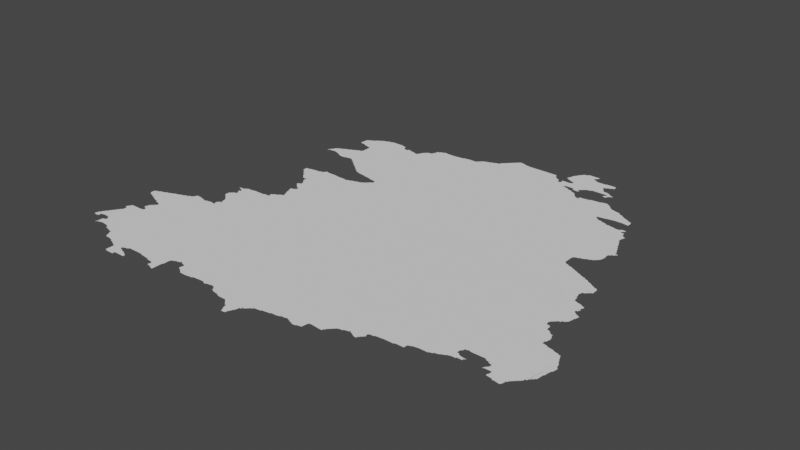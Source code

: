 # Source: egermany.blend  (saved by Blender 3.3.6; exported with 4.5.12 LTS)
import bpy
from mathutils import Matrix  # noqa: F401  (used for matrix-valued properties, if any)

bpy.ops.wm.read_factory_settings(use_empty=True)
scene = bpy.context.scene
scene.name = 'Scene'

# ---- collections
col_collection = bpy.data.collections.new('Collection'); scene.collection.children.link(col_collection)

# ---- node groups
ng_auto_smooth = bpy.data.node_groups.new('Auto Smooth', 'GeometryNodeTree')
_s = ng_auto_smooth.interface.new_socket(name='Geometry', in_out='OUTPUT', socket_type='NodeSocketGeometry')
_s = ng_auto_smooth.interface.new_socket(name='Geometry', in_out='INPUT', socket_type='NodeSocketGeometry')
_s = ng_auto_smooth.interface.new_socket(name='Angle', in_out='INPUT', socket_type='NodeSocketFloat')
_s.subtype = 'ANGLE'
_s.min_value = 0.0
_s.max_value = 3.142
ng_auto_smooth.is_modifier = True
_N = ng_auto_smooth.nodes; _L = ng_auto_smooth.links
n0 = _N.new('NodeGroupOutput'); n0.name = 'Group Output'; n0.location = (480, -100)
n1 = _N.new('NodeGroupInput'); n1.name = 'Group Input'; n1.location = (-420, -300)
n2 = _N.new('NodeGroupInput'); n2.name = 'Group Input.001'; n2.location = (-60, -100)
n3 = _N.new('GeometryNodeSetShadeSmooth'); n3.name = 'Set Shade Smooth'; n3.location = (120, -100)
n3.domain = 'EDGE'
n4 = _N.new('GeometryNodeSetShadeSmooth'); n4.name = 'Set Shade Smooth.001'; n4.location = (300, -100)
n5 = _N.new('GeometryNodeInputMeshEdgeAngle'); n5.name = 'Edge Angle'; n5.location = (-420, -220)
n6 = _N.new('GeometryNodeInputEdgeSmooth'); n6.name = 'Is Edge Smooth'; n6.location = (-60, -160)
n7 = _N.new('GeometryNodeInputShadeSmooth'); n7.name = 'Is Face Smooth'; n7.location = (-240, -340)
n8 = _N.new('FunctionNodeBooleanMath'); n8.name = 'Boolean Math'; n8.location = (-60, -220)
n9 = _N.new('FunctionNodeCompare'); n9.name = 'Compare'; n9.location = (-240, -180)
n9.operation = 'LESS_EQUAL'
_L.new(n5.outputs[0], n9.inputs[0])
_L.new(n4.outputs[0], n0.inputs[0])
_L.new(n1.outputs[1], n9.inputs[1])
_L.new(n9.outputs[0], n8.inputs[0])
_L.new(n7.outputs[0], n8.inputs[1])
_L.new(n2.outputs[0], n3.inputs[0])
_L.new(n6.outputs[0], n3.inputs[1])
_L.new(n3.outputs[0], n4.inputs[0])
_L.new(n8.outputs[0], n3.inputs[2])
n0.is_active_output = True

# ---- world
world_world = bpy.data.worlds.new('World'); scene.world = world_world
world_world.use_nodes = True; world_world.node_tree.nodes.clear()
_N = world_world.node_tree.nodes; _L = world_world.node_tree.links
n0 = _N.new('ShaderNodeOutputWorld'); n0.name = 'World Output'; n0.location = (300, 300)
n1 = _N.new('ShaderNodeBackground'); n1.name = 'Background'; n1.location = (10, 300)
n1.inputs[0].default_value = (0.05088, 0.05088, 0.05088, 1.0)
_L.new(n1.outputs[0], n0.inputs[0])
n0.is_active_output = True
world_world.color = (0.05088, 0.05088, 0.05088)
world_world.use_sun_shadow = False
world_world.sun_shadow_jitter_overblur = 0.0

# ---- meshes
me_mesh_004 = bpy.data.meshes.new('Mesh.004')
me_mesh_004.from_pydata([(9.88, 50.64, -5.186e-08), (9.88, 50.64, -4.439e-08), (9.89, 50.65, -9.439e-08), (9.892, 50.67, -9.002e-08), (9.896, 50.69, -7.311e-08), (9.929, 50.63, -1.003e-07), (9.91, 50.69, -9.926e-08), (9.913, 50.71, -8.472e-08), (9.918, 50.72, -5.28e-08), (10.04, 50.53, 8.231e-08), (10.04, 50.53, -4.728e-08), (10.05, 50.53, -4.162e-08), (10.05, 50.54, -8.679e-08), (10.05, 50.55, -9.423e-08), (10.06, 50.54, -5.771e-08), (10.07, 50.55, -9.728e-08), (10.09, 50.55, -7.837e-08), (10.11, 50.56, -8.485e-08), (10.13, 50.56, -7.349e-08), (10.21, 50.55, -9.751e-08), (10.21, 50.54, -4.661e-08), (10.24, 50.52, -8.686e-08), (10.23, 50.52, 1.388e-08), (10.23, 50.52, -5.103e-09), (10.24, 50.54, -9.253e-08), (9.949, 50.67, -9.608e-08), (9.93, 50.73, -9.642e-08), (9.935, 50.75, -7.399e-08), (9.948, 50.64, -8.355e-08), (9.949, 50.65, -9.083e-08), (10.16, 50.79, -9.988e-08), (9.95, 50.75, -9.273e-08), (9.952, 50.77, -8.566e-08), (9.958, 50.78, -5.868e-08), (9.963, 50.64, -4.439e-08), (9.962, 50.64, -5.327e-08), (9.989, 50.68, -8.183e-08), (9.97, 50.79, -9.41e-08), (9.975, 50.81, -7.399e-08), (9.99, 50.81, -9.901e-08), (9.992, 50.83, -8.566e-08), (9.998, 50.84, -5.868e-08), (10.01, 50.68, -7.491e-08), (10.01, 50.85, -9.332e-08), (10.02, 50.87, -7.399e-08), (10.03, 50.68, -7.491e-08), (10.03, 50.87, -9.461e-08), (10.05, 50.61, -8.776e-08), (10.06, 50.62, -4.162e-08), (10.05, 50.68, -7.607e-08), (10.07, 50.62, -8.118e-08), (10.08, 50.65, -7.491e-08), (10.07, 50.67, -9.587e-08), (10.09, 50.63, -9.27e-08), (10.09, 50.65, -9.926e-08), (10.55, 50.63, -9.988e-08), (10.11, 50.56, -9.156e-08), (10.11, 50.56, -8.564e-08), (10.22, 50.61, -9.988e-08), (10.01, 50.93, -7.55e-08), (10.01, 50.95, -8.761e-08), (10.02, 50.97, -6.249e-08), (10.03, 50.93, -9.82e-08), (10.03, 50.97, -9.677e-08), (10.03, 50.99, -8.038e-08), (10.04, 51.0, -4.217e-08), (10.04, 50.91, -9.121e-08), (10.05, 51.0, -8.517e-08), (10.1, 51.0, -7.405e-08), (10.13, 51.0, -7.738e-08), (10.16, 51.06, -4.202e-08), (10.16, 51.08, -3.329e-08), (10.17, 51.0, -4.994e-08), (10.17, 51.05, -8.424e-08), (10.17, 51.09, -9.257e-08), (10.17, 51.11, -8.282e-08), (10.18, 51.12, -4.217e-08), (10.21, 51.01, -1.008e-07), (10.19, 51.04, -6.409e-08), (10.19, 51.05, -9.681e-08), (10.19, 51.13, -8.718e-08), (10.2, 51.14, -5.327e-08), (10.2, 51.2, -4.528e-08), (10.21, 51.03, -9.32e-08), (10.21, 51.15, -9.004e-08), (10.22, 51.16, -6.126e-08), (10.21, 51.2, -8.843e-08), (10.3, 51.13, -9.988e-08), (10.23, 51.17, -9.282e-08), (10.23, 51.19, 5.18e-08), (10.23, 51.18, -3.329e-08), (10.23, 51.18, -5.993e-08), (10.23, 51.18, -5.993e-08), (10.22, 51.19, -6.076e-08), (10.23, 51.19, -9.868e-08), (10.11, 50.56, 1.358e-08), (9.94, 51.32, -4.439e-08), (9.936, 51.35, -9.432e-08), (9.935, 51.37, -7.845e-08), (9.957, 51.3, -7.393e-08), (9.951, 51.31, -9.172e-08), (9.95, 51.37, -9.77e-08), (9.955, 51.38, -7.334e-08), (9.991, 51.39, -9.59e-08), (9.991, 51.29, -9.793e-08), (10.01, 51.28, -6.541e-08), (10.01, 51.29, -9.926e-08), (10.0, 51.4, -5.98e-08), (10.03, 51.27, -8.664e-08), (10.28, 51.33, -9.988e-08), (10.06, 51.26, -7.576e-08), (10.05, 51.27, -9.597e-08), (10.05, 51.41, -9.648e-08), (10.07, 51.25, -8.147e-08), (10.06, 51.42, -6.929e-08), (10.1, 51.24, -7.096e-08), (10.09, 51.25, -9.208e-08), (10.09, 51.43, -8.85e-08), (10.11, 51.43, -9.77e-08), (10.13, 51.23, -9.147e-08), (10.11, 51.44, -7.675e-08), (10.15, 51.22, -6.3e-08), (10.15, 51.23, -9.848e-08), (10.15, 51.45, -9.436e-08), (10.17, 51.21, -8.905e-08), (10.16, 51.46, -5.969e-08), (10.19, 51.21, -9.465e-08), (10.21, 51.47, -8.854e-08), (10.22, 51.48, -6.931e-08), (10.27, 50.51, -9.708e-08), (10.3, 50.5, -6.411e-08), (10.29, 50.51, -9.813e-08), (10.35, 50.49, -9.452e-08), (10.36, 50.46, -5.438e-08), (10.35, 50.47, -8.25e-08), (10.38, 50.42, -5.527e-08), (10.37, 50.43, -9.513e-08), (10.37, 50.45, -9.436e-08), (10.39, 50.4, -6.598e-08), (10.39, 50.41, -9.781e-08), (10.41, 50.4, -7.491e-08), (10.43, 50.4, -5.427e-08), (10.45, 50.4, -9.035e-08), (10.47, 50.39, -8.976e-08), (10.5, 50.38, -7.818e-08), (10.49, 50.39, -9.603e-08), (10.51, 50.37, -8.529e-08), (10.54, 50.36, -7.854e-08), (10.53, 50.37, -9.481e-08), (10.61, 50.23, -8.449e-08), (10.63, 50.22, -4.786e-08), (10.63, 50.23, -9.926e-08), (10.68, 50.22, -8.798e-08), (10.71, 50.22, -9.057e-08), (10.73, 50.22, -7.169e-08), (10.72, 50.23, -8.74e-08), (10.58, 50.34, -6.414e-08), (10.57, 50.35, -8.941e-08), (10.61, 50.31, -1.034e-07), (10.61, 50.33, -9.692e-08), (10.7, 50.34, -9.922e-08), (10.7, 50.35, -8.99e-08), (10.71, 50.33, -9.405e-08), (10.7, 50.34, -6.076e-08), (10.7, 50.35, -6.076e-08), (10.71, 50.34, -4.162e-08), (10.71, 50.35, -4.162e-08), (10.7, 50.36, -9.193e-08), (10.71, 50.36, -8.279e-08), (10.73, 50.25, -9.239e-08), (10.75, 50.32, -8.681e-08), (10.72, 50.36, -5.771e-08), (10.73, 50.37, -9.603e-08), (10.75, 50.25, -8.99e-08), (10.75, 50.31, -1.001e-07), (10.75, 50.37, -8.566e-08), (10.79, 50.25, -9.1e-08), (10.77, 50.31, -8.777e-08), (10.77, 50.38, -8.11e-08), (10.77, 50.39, -9.848e-08), (10.81, 50.29, -9.531e-08), (10.8, 50.3, -6.764e-08), (10.8, 50.39, -9.054e-08), (10.85, 50.25, -8.639e-08), (10.84, 50.27, -9.49e-08), (10.84, 50.28, -7.797e-08), (10.85, 50.27, -9.739e-08), (10.86, 50.27, -5.117e-08), (10.91, 50.39, -9.157e-08), (10.86, 50.27, -4.578e-08), (10.95, 50.39, -9.416e-08), (10.96, 50.38, -4.578e-08), (10.98, 50.38, -8.028e-08), (11.05, 50.37, -9.462e-08), (11.07, 50.36, -7.761e-08), (11.07, 50.37, -9.77e-08), (11.17, 50.51, -9.988e-08), (11.15, 50.35, -9.99e-08), (11.15, 50.3, -7.168e-08), (11.16, 50.33, -8.016e-08), (11.19, 50.29, -9.049e-08), (11.21, 50.29, -1.037e-07), (11.21, 50.28, -5.327e-08), (11.25, 50.27, -7.989e-08), (11.25, 50.33, -9.554e-08), (11.25, 50.35, -9.473e-08), (11.25, 50.39, -9.38e-08), (11.27, 50.49, -9.367e-08), (11.26, 50.4, -8.862e-08), (11.26, 50.44, -6.147e-08), (11.26, 50.47, -7.491e-08), (11.3, 50.5, -7.506e-08), (11.31, 50.51, -9.51e-08), (11.33, 50.51, -8.664e-08), (11.36, 50.52, -6.334e-08), (11.38, 50.52, -6.684e-08), (11.36, 50.53, -9.897e-08), (11.38, 50.53, -9.464e-08), (11.41, 50.51, -8.777e-08), (11.44, 50.44, -3.329e-08), (11.43, 50.45, -8.292e-08), (11.44, 50.49, -6.052e-08), (11.43, 50.51, -9.603e-08), (11.45, 50.43, -7.814e-08), (11.47, 50.42, -6.95e-08), (11.47, 50.43, -9.677e-08), (11.67, 50.41, -1.035e-07), (11.5, 50.4, -4.412e-08), (11.49, 50.41, -9.083e-08), (11.51, 50.39, -8.677e-08), (11.53, 50.39, -9.171e-08), (11.59, 50.39, -8.712e-08), (11.66, 50.4, -5.615e-08), (11.79, 50.42, -7.756e-08), (11.81, 50.41, -8.994e-08), (11.83, 50.4, -4.162e-08), (11.84, 50.4, -4.162e-08), (11.83, 50.4, -9.247e-08), (11.84, 50.4, -8.99e-08), (11.85, 50.41, -9.151e-08), (11.91, 50.42, -8.68e-08), (12.4, 50.53, -9.91e-08), (11.93, 50.42, -6.576e-08), (11.96, 50.39, -7.132e-08), (11.95, 50.41, -9.377e-08), (11.97, 50.37, -7.491e-08), (11.97, 50.39, -9.587e-08), (11.99, 50.36, -8.384e-08), (11.99, 50.37, -9.681e-08), (12.05, 50.35, -9.073e-08), (12.07, 50.34, -7.585e-08), (12.07, 50.35, -9.737e-08), (12.11, 50.33, -9.3e-08), (12.15, 50.33, -9.078e-08), (12.3, 50.18, -8.62e-08), (12.29, 50.21, -9.007e-08), (12.37, 50.25, -1.227e-07), (12.33, 50.18, -8.74e-08), (12.35, 50.21, -8.913e-08), (12.34, 50.18, -5.438e-08), (12.35, 50.19, -8.2e-08), (12.36, 50.22, -6.231e-08), (12.2, 50.32, -8.186e-08), (12.19, 50.33, -9.692e-08), (12.22, 50.3, -5.327e-08), (12.21, 50.31, -8.977e-08), (12.24, 50.28, -3.329e-08), (12.23, 50.29, -9.213e-08), (12.25, 50.27, -7.999e-08), (12.27, 50.25, -8.628e-08), (12.27, 50.27, -9.926e-08), (12.39, 50.29, -9.869e-08), (12.38, 50.26, -7.056e-08), (12.39, 50.31, -9.848e-08), (12.41, 50.31, -7.075e-08), (12.41, 50.33, -9.651e-08), (12.43, 50.33, -8.043e-08), (12.44, 50.34, -6.601e-08), (12.45, 50.35, -8.92e-08), (12.46, 50.36, -6.023e-08), (12.47, 50.37, -9.492e-08), (12.49, 50.38, -7.283e-08), (12.49, 50.39, -9.647e-08), (12.57, 50.4, -1.107e-08), (12.57, 50.41, 1.413e-08), (12.59, 50.41, -9.177e-08), (12.65, 50.42, -7.625e-08), (12.67, 50.43, -9.503e-08), (12.66, 50.42, -4.578e-08), (12.72, 50.43, -8.23e-08), (12.76, 50.44, -4.661e-08), (12.77, 50.45, -9.112e-08), (12.81, 50.45, -8.564e-08), (12.83, 50.46, -9.031e-08), (12.85, 50.45, -8.914e-08), (12.87, 50.44, -7.68e-08), (12.87, 50.45, -9.748e-08), (13.03, 50.59, -9.988e-08), (12.92, 50.42, -4.162e-08), (12.91, 50.43, -9.839e-08), (12.93, 50.42, -7.267e-08), (12.95, 50.42, -7.29e-08), (12.96, 50.42, -4.439e-08), (12.97, 50.43, -9.009e-08), (13.02, 50.44, -8.941e-08), (13.03, 50.51, -9.669e-08), (13.05, 50.52, -9.523e-08), (13.17, 50.51, -9.2e-08), (13.19, 50.51, -7.952e-08), (13.19, 50.53, -9.76e-08), (13.21, 50.55, -9.23e-08), (13.2, 50.53, -7.025e-08), (13.22, 50.56, -7.572e-08), (13.47, 50.79, -9.988e-08), (13.23, 50.57, -8.791e-08), (13.24, 50.58, -4.162e-08), (13.25, 50.59, -7.991e-08), (13.27, 50.61, -9.312e-08), (13.26, 50.6, -4.162e-08), (13.3, 50.62, -7.584e-08), (13.33, 50.63, -9.964e-08), (13.32, 50.62, -4.162e-08), (13.36, 50.64, -8.692e-08), (13.38, 50.64, -4.162e-08), (13.4, 50.64, -7.342e-08), (13.38, 50.65, -9.954e-08), (13.4, 50.65, -9.067e-08), (13.44, 50.62, -4.959e-08), (13.43, 50.63, -8.971e-08), (13.47, 50.61, -8.785e-08), (13.49, 50.61, -7.766e-08), (13.49, 50.63, -9.76e-08), (13.5, 50.63, -9.18e-08), (13.51, 50.65, -9.077e-08), (13.52, 50.65, -6.796e-08), (13.53, 50.67, -9.317e-08), (13.53, 50.69, -9.597e-08), (13.53, 50.71, -8.953e-08), (13.54, 50.68, -1.125e-07), (13.54, 50.68, -7.075e-08), (13.54, 50.67, -4.217e-08), (13.54, 50.68, -5.951e-08), (13.55, 50.72, -9.233e-08), (13.59, 50.72, -5.785e-08), (13.59, 50.73, -9.269e-08), (13.79, 50.75, -9.976e-08), (13.69, 50.74, -9.17e-08), (13.73, 50.74, -8.172e-08), (13.79, 50.74, -4.144e-08), (13.82, 50.75, -9.854e-08), (13.89, 50.75, -8.485e-08), (13.89, 50.79, -9.413e-08), (13.91, 50.8, -6.326e-08), (13.92, 50.8, -5.847e-08), (13.93, 50.81, -9.317e-08), (13.99, 50.82, -7.425e-08), (14.13, 50.92, -9.988e-08), (14.01, 50.82, -7.469e-08), (14.07, 50.82, -8.918e-08), (14.09, 50.82, -7.618e-08), (14.09, 50.83, -9.681e-08), (14.11, 50.83, -8.723e-08), (14.13, 50.84, -6.733e-08), (14.13, 50.85, -9.926e-08), (14.15, 50.85, -8.914e-08), (14.18, 50.86, -8.195e-08), (14.19, 50.87, -9.221e-08), (14.22, 50.88, -9.06e-08), (14.23, 50.89, -8.834e-08), (14.27, 50.99, -8.245e-08), (14.27, 50.9, -6.46e-08), (14.31, 50.95, -1.106e-07), (14.27, 50.97, -9.926e-08), (14.27, 51.01, -8.557e-08), (14.29, 50.97, -8.269e-08), (14.28, 51.02, -6.023e-08), (14.29, 51.03, -7.679e-08), (14.29, 51.05, -9.523e-08), (14.31, 50.9, -4.786e-08), (14.31, 50.91, -9.926e-08), (14.3, 50.96, -4.412e-08), (14.31, 51.05, -8.523e-08), (14.34, 50.91, -9.213e-08), (14.33, 51.06, -9.084e-08), (14.73, 51.34, -9.988e-08), (14.36, 50.94, -8.644e-08), (14.35, 51.05, -8.99e-08), (14.37, 50.91, -9.925e-08), (14.37, 50.93, -9.76e-08), (14.38, 51.05, -9.41e-08), (14.38, 50.93, -6.869e-08), (14.39, 50.94, -6.825e-08), (14.64, 50.86, -6.456e-08), (14.65, 50.86, -8.426e-08), (14.65, 50.89, -9.883e-08), (14.71, 50.85, -9.748e-08), (14.71, 50.84, -7.134e-08), (14.44, 51.05, -9.266e-08), (14.47, 51.05, -9.76e-08), (14.49, 51.05, -9.533e-08), (14.51, 51.04, -6.638e-08), (14.51, 51.05, -9.845e-08), (14.53, 51.03, -9.293e-08), (14.56, 50.92, -8.42e-08), (14.56, 50.93, -4.162e-08), (14.55, 51.02, -8.251e-08), (14.55, 51.03, -9.848e-08), (14.56, 50.93, -8.764e-08), (14.57, 50.93, -9.273e-08), (14.57, 50.95, -8.198e-08), (14.58, 50.96, -4.217e-08), (14.57, 51.01, -8.761e-08), (14.99, 51.37, -1.022e-07), (14.59, 50.93, -9.017e-08), (14.59, 51.0, 5.178e-08), (14.59, 50.99, -3.329e-08), (14.6, 50.99, -6.98e-08), (14.6, 50.99, -7.5e-08), (14.59, 51.0, -8.99e-08), (14.59, 50.98, -4.162e-08), (14.59, 51.0, -5.438e-08), (14.6, 50.98, -8.761e-08), (14.59, 51.01, -9.93e-08), (14.59, 50.97, -9.676e-08), (14.64, 50.88, -4.578e-08), (14.63, 50.93, -9.244e-08), (14.65, 50.93, -1.032e-07), (14.74, 50.84, -9.681e-08), (14.79, 50.83, -8.236e-08), (14.8, 50.84, -5.261e-08), (14.81, 50.87, -8.723e-08), (14.81, 50.89, -9.394e-08), (14.82, 50.89, -6.973e-08), (14.83, 50.91, -9.399e-08), (14.84, 50.92, -6.354e-08), (14.85, 50.93, -9.185e-08), (14.86, 50.94, -7.277e-08), (14.87, 50.95, -8.835e-08), (14.99, 51.15, -9.919e-08), (14.88, 50.96, -6.662e-08), (14.89, 50.97, -8.469e-08), (14.9, 50.98, -3.329e-08), (14.91, 50.99, -8.048e-08), (14.91, 51.01, -9.926e-08), (14.93, 51.01, -7.698e-08), (14.93, 51.03, -9.76e-08), (14.94, 51.03, -7.391e-08), (14.95, 51.05, -9.587e-08), (14.96, 51.05, -6.973e-08), (14.97, 51.07, -9.399e-08), (14.98, 51.07, -7.832e-08), (15.0, 51.18, -8.683e-08), (15.0, 51.16, -4.578e-08), (12.28, 50.22, -2.045e-08), (10.25, 51.49, -8.85e-08), (10.27, 51.49, -9.77e-08), (10.27, 51.5, -7.337e-08), (10.31, 51.51, -9.248e-08), (10.65, 51.56, -9.957e-08), (10.32, 51.52, -4.107e-08), (10.35, 51.53, -8.604e-08), (10.36, 51.54, -6.791e-08), (10.38, 51.58, -7.108e-08), (10.37, 51.55, -1.026e-07), (10.39, 51.58, -6.232e-08), (10.45, 51.57, -9.68e-08), (10.44, 51.58, -3.576e-08), (10.47, 51.57, -8.855e-08), (10.51, 51.55, -9.926e-08), (10.51, 51.56, -6.68e-08), (10.53, 51.55, -9.636e-08), (10.54, 51.56, -7.017e-08), (11.8, 51.31, -9.988e-08), (10.58, 51.79, -7.288e-08), (10.58, 51.81, -6.658e-08), (10.61, 51.57, -9.392e-08), (10.59, 51.78, -6.796e-08), (10.59, 51.79, -9.587e-08), (10.62, 51.76, -6.703e-08), (10.61, 51.77, -9.399e-08), (10.63, 51.57, -8.796e-08), (10.64, 51.61, -4.162e-08), (10.64, 51.61, -4.895e-08), (10.64, 51.74, -6.703e-08), (10.63, 51.75, -9.399e-08), (10.65, 51.56, -3.329e-08), (10.66, 51.57, -1.127e-07), (10.64, 51.56, -8.157e-08), (10.65, 51.59, -8.566e-08), (10.65, 51.61, -8.761e-08), (10.66, 51.62, -4.162e-08), (10.66, 51.72, -6.126e-08), (10.65, 51.73, -9.027e-08), (10.66, 51.56, -8.33e-08), (10.66, 51.57, -9.5e-08), (10.66, 51.61, -8.611e-08), (10.67, 51.63, -7.92e-08), (10.68, 51.66, -4.528e-08), (10.68, 51.67, -8.032e-08), (10.69, 51.65, -9.53e-08), (10.67, 51.71, -9.628e-08), (10.69, 51.63, -9.893e-08), (11.23, 51.89, -8.311e-08), (10.58, 51.85, -4.717e-08), (10.58, 52.0, -4.754e-08), (10.56, 52.0, -1.649e-07), (10.57, 52.0, -6.411e-08), (10.57, 52.0, -7.741e-08), (10.58, 52.01, -6.076e-08), (10.59, 51.85, -9.508e-08), (10.59, 52.01, -8.756e-08), (10.6, 51.86, -7.888e-08), (10.61, 51.87, -8.643e-08), (10.62, 51.88, -3.329e-08), (10.62, 51.98, -5.438e-08), (10.61, 51.99, -9.4e-08), (10.63, 52.01, -9.136e-08), (10.63, 51.88, -7.551e-08), (10.64, 51.92, -6.873e-08), (10.62, 51.93, -8.99e-08), (10.63, 51.95, -1.917e-07), (10.63, 51.93, -6.126e-08), (10.64, 51.93, -9.925e-08), (10.63, 51.97, -9.415e-08), (10.65, 51.89, -9.585e-08), (10.65, 51.91, -9.492e-08), (10.65, 51.95, -9.997e-08), (10.64, 51.97, 5.265e-08), (10.64, 51.96, -3.329e-08), (10.65, 51.96, -5.993e-08), (10.65, 51.96, -5.993e-08), (10.66, 52.03, -1.253e-07), (10.64, 51.97, -8.99e-08), (10.64, 52.02, -2.553e-08), (10.66, 52.04, -5.993e-08), (10.69, 52.04, -1.081e-07), (10.72, 52.04, -8.875e-08), (10.76, 52.05, -9.731e-08), (10.79, 52.05, -9.038e-08), (10.81, 52.05, -9.156e-08), (10.83, 52.05, -9.174e-08), (10.86, 52.05, -9.425e-08), (10.89, 52.05, -9.577e-08), (10.77, 52.77, -7.135e-08), (10.77, 52.79, -9.438e-08), (10.8, 52.75, -7.166e-08), (10.79, 52.77, -9.587e-08), (10.81, 52.73, -7.468e-08), (10.81, 52.75, -9.493e-08), (10.83, 52.71, -7.55e-08), (10.83, 52.73, -9.76e-08), (10.85, 52.69, -7.732e-08), (10.85, 52.71, -9.926e-08), (10.88, 52.66, -3.329e-08), (10.87, 52.67, -8.208e-08), (10.87, 52.69, -9.926e-08), (10.77, 52.83, -8.5e-08), (10.81, 52.83, -9.28e-08), (10.84, 52.84, -9.166e-08), (10.6, 53.36, -1.565e-07), (10.59, 53.37, -6.076e-08), (10.6, 53.37, -7.937e-08), (10.6, 53.38, -3.329e-08), (10.61, 53.37, -9.016e-08), (10.61, 53.39, -8.781e-08), (10.62, 53.41, -6.516e-08), (10.63, 53.41, -9.741e-08), (10.63, 53.43, -8.238e-08), (10.69, 53.38, -8.901e-08), (10.65, 53.45, -1.052e-07), (10.71, 53.37, -9.173e-08), (10.74, 53.36, -9.347e-08), (10.73, 53.37, -1.017e-07), (10.78, 53.34, -7.094e-08), (10.77, 53.35, -9.339e-08), (10.81, 53.33, -9.024e-08), (10.83, 53.32, -7.75e-08), (10.85, 53.32, -8.299e-08), (10.89, 53.32, -6.944e-08), (10.64, 53.44, -5.527e-08), (10.66, 53.46, -7.578e-08), (10.69, 53.47, -9.234e-08), (10.7, 53.48, -4.162e-08), (10.71, 53.48, -8.568e-08), (10.74, 53.5, -8.23e-08), (10.73, 53.49, -9.016e-08), (10.75, 53.76, -7.833e-08), (10.77, 53.51, -8.894e-08), (10.78, 53.75, -8.596e-08), (10.79, 53.51, -9.42e-08), (10.79, 53.52, -7.058e-08), (10.81, 53.53, -8.684e-08), (10.82, 53.74, -7.535e-08), (10.81, 53.75, -1.012e-07), (10.83, 53.53, -9.848e-08), (10.83, 53.54, -6.564e-08), (10.85, 53.73, -8.606e-08), (10.85, 53.55, -8.858e-08), (10.87, 53.55, -9.84e-08), (10.87, 53.56, -5.693e-08), (10.88, 53.72, -7.949e-08), (10.87, 53.73, -1.207e-07), (10.75, 53.77, -9.039e-08), (10.76, 53.86, -8.565e-08), (10.77, 53.86, -7.753e-08), (10.79, 53.87, -9.11e-08), (10.83, 53.89, -9.45e-08), (10.84, 53.9, -6.023e-08), (10.85, 53.91, -8.92e-08), (10.86, 53.92, -4.217e-08), (10.87, 53.93, -8.141e-08), (10.95, 52.06, -7.618e-08), (10.96, 52.06, -9.846e-08), (10.95, 52.09, -8.68e-08), (10.95, 52.1, -6.95e-08), (10.96, 52.07, -8.618e-08), (10.97, 52.11, -8.803e-08), (10.98, 52.12, -2.327e-08), (10.99, 52.13, -7.877e-08), (11.01, 52.13, -9.597e-08), (11.02, 52.14, -6.354e-08), (11.03, 52.15, -8.804e-08), (10.95, 52.47, -3.329e-08), (10.96, 52.47, -1.102e-07), (10.96, 52.47, -8.331e-08), (10.96, 52.47, -5.993e-08), (10.96, 52.47, -3.329e-08), (10.98, 52.46, -7.809e-08), (10.97, 52.47, -8.546e-08), (10.97, 52.47, -8.346e-08), (11.0, 52.44, -5.327e-08), (10.99, 52.45, -8.525e-08), (11.02, 52.3, -7.878e-08), (11.01, 52.33, -8.758e-08), (11.01, 52.34, -8.354e-08), (11.02, 52.42, -3.329e-08), (11.01, 52.43, -8.643e-08), (11.62, 52.46, -9.768e-08), (11.04, 52.16, -3.329e-08), (11.04, 52.24, -7.139e-08), (11.03, 52.27, -8.723e-08), (11.03, 52.29, -9.674e-08), (11.03, 52.41, -9.526e-08), (11.05, 52.16, -7.635e-08), (11.06, 52.19, -8.978e-08), (11.05, 52.23, -9.452e-08), (11.05, 52.35, -9.466e-08), (11.06, 52.36, -4.528e-08), (11.05, 52.39, -7.577e-08), (11.05, 52.41, -9.503e-08), (11.07, 52.17, -9.593e-08), (11.07, 52.19, -9.962e-08), (11.07, 52.37, -9.971e-08), (11.07, 52.39, -9.587e-08), (10.89, 52.65, -8.659e-08), (10.92, 52.62, -5.195e-08), (10.91, 52.63, -8.403e-08), (10.95, 52.85, -9.932e-08), (10.96, 52.59, -6.208e-08), (10.95, 52.62, -7.493e-08), (10.96, 52.6, -3.329e-08), (10.98, 52.48, -5.771e-08), (10.98, 52.56, -7.618e-08), (10.97, 52.57, -8.566e-08), (10.97, 52.59, -9.803e-08), (10.97, 52.6, -7.824e-08), (10.97, 52.62, -7.103e-08), (11.07, 52.71, -9.988e-08), (10.99, 52.49, -8.424e-08), (11.0, 52.53, -7.412e-08), (10.99, 52.55, -9.085e-08), (11.01, 52.49, -9.597e-08), (11.01, 52.5, -3.329e-08), (11.01, 52.51, -3.329e-08), (11.01, 52.5, -7.022e-08), (11.01, 52.51, -7.741e-08), (11.01, 52.52, -6.629e-08), (11.01, 52.53, -9.908e-08), (10.92, 52.85, -9.308e-08), (10.95, 52.86, -6.558e-08), (10.97, 52.86, -6.948e-08), (10.99, 52.87, -8.705e-08), (11.0, 52.89, -9.392e-08), (11.01, 52.89, -9.848e-08), (11.01, 52.9, -4.786e-08), (11.03, 52.89, -9.432e-08), (11.03, 52.9, -4.717e-08), (11.1, 52.89, -9.239e-08), (11.14, 52.89, -9.047e-08), (11.2, 52.88, -9.129e-08), (10.89, 53.33, -1.022e-07), (10.91, 53.33, -9.592e-08), (10.97, 53.34, -8.359e-08), (11.26, 53.58, -9.988e-08), (11.0, 53.32, -4.217e-08), (10.99, 53.33, -8.126e-08), (11.01, 53.31, -8.269e-08), (11.03, 53.29, -7.55e-08), (11.03, 53.31, -9.627e-08), (11.05, 53.28, -7.132e-08), (11.05, 53.29, -9.708e-08), (11.08, 53.26, -8.013e-08), (11.07, 53.27, -9.619e-08), (11.1, 53.24, -4.217e-08), (11.09, 53.25, -8.94e-08), (11.11, 53.23, -8.346e-08), (11.13, 53.21, -7.627e-08), (11.13, 53.23, -1.006e-07), (11.15, 53.2, -7.132e-08), (11.15, 53.21, -9.606e-08), (11.18, 53.18, -8.013e-08), (11.17, 53.19, -9.317e-08), (11.2, 53.16, -4.217e-08), (11.19, 53.17, -9.094e-08), (10.89, 53.57, -8.424e-08), (10.91, 53.57, -9.518e-08), (10.93, 53.71, -9.962e-08), (10.92, 53.58, -7.528e-08), (10.93, 53.59, -9.261e-08), (10.93, 53.69, -9.555e-08), (10.89, 53.94, -7.283e-08), (10.89, 53.93, -9.934e-08), (10.91, 53.95, -8.859e-08), (10.92, 53.96, -6.748e-08), (10.95, 53.97, -9.187e-08), (11.03, 53.97, -9.988e-08), (10.97, 53.97, -9.681e-08), (10.97, 53.98, -7.365e-08), (11.01, 53.99, -8.99e-08), (11.03, 53.99, -9.926e-08), (11.03, 54.0, -6.874e-08), (11.05, 54.0, -8.324e-08), (11.12, 54.0, -9.953e-08), (11.09, 54.0, -8.324e-08), (11.19, 53.99, -9.9e-08), (11.17, 54.0, -8.59e-08), (11.25, 53.95, -9.71e-08), (11.19, 54.0, -6.541e-08), (11.32, 52.87, -9.861e-08), (11.3, 52.87, -9.486e-08), (11.24, 52.88, -7.39e-08), (11.25, 53.12, -7.132e-08), (11.27, 53.11, -9.002e-08), (11.3, 52.88, 6.677e-08), (11.3, 53.1, -4.439e-08), (11.29, 53.11, -8.95e-08), (11.32, 52.88, -7e-08), (11.36, 53.09, -9.681e-08), (11.37, 52.89, -9.646e-08), (11.38, 52.9, -5.098e-08), (11.39, 53.08, -4.661e-08), (11.39, 53.09, -9.692e-08), (11.41, 53.08, -8.382e-08), (11.43, 52.91, -9.237e-08), (11.44, 52.92, -6.383e-08), (11.47, 53.07, -9.389e-08), (11.46, 52.92, -8.433e-08), (11.49, 52.93, -9.74e-08), (11.5, 52.94, -4.162e-08), (11.49, 53.06, -5.69e-08), (11.49, 53.07, -9.926e-08), (11.51, 52.95, -7.778e-08), (11.57, 53.05, -8.264e-08), (11.21, 53.15, -8.346e-08), (11.23, 53.13, -7.627e-08), (11.23, 53.15, -9.97e-08), (11.25, 53.13, -9.481e-08), (11.21, 53.99, -8.934e-08), (11.24, 53.98, -6.743e-08), (11.27, 53.93, -9.317e-08), (11.26, 53.94, -4.412e-08), (11.29, 53.93, -8.777e-08), (11.31, 53.93, -9.681e-08), (11.31, 53.94, -5.693e-08), (11.37, 53.93, -1.031e-07), (11.33, 53.95, -8.362e-08), (11.36, 53.94, -7.237e-08), (11.35, 53.94, -7.937e-08), (11.39, 53.93, -9.455e-08), (11.43, 53.91, -9.97e-08), (11.43, 53.92, -6.207e-08), (11.47, 53.91, -9.975e-08), (11.46, 53.91, -8.094e-08), (11.46, 53.91, -7.282e-08), (11.45, 53.92, -3.637e-08), (11.44, 53.91, -8.279e-08), (11.47, 53.93, -8.472e-08), (11.48, 53.94, -5.771e-08), (11.49, 53.95, -9.508e-08), (11.49, 53.97, -8.2e-08), (11.5, 53.98, -4.412e-08), (11.53, 54.01, -9.168e-08), (11.51, 53.99, -9.175e-08), (11.52, 54.0, -7.43e-08), (11.53, 52.95, -9.863e-08), (11.53, 52.97, -7.627e-08), (11.55, 52.97, -9.76e-08), (11.55, 52.99, -7.468e-08), (11.57, 52.99, -9.76e-08), (11.57, 53.0, -7.283e-08), (11.59, 53.01, -9.587e-08), (11.59, 53.03, -9.338e-08), (11.59, 54.03, -9.924e-08), (11.57, 54.03, -8.737e-08), (11.6, 54.07, -6.459e-08), (11.61, 54.07, -9.813e-08), (11.72, 54.05, -9.988e-08), (12.1, 54.13, -9.988e-08), (11.61, 54.09, -9.089e-08), (11.61, 54.11, -7.644e-08), (11.63, 54.11, -9.266e-08), (11.64, 54.12, -4.412e-08), (11.65, 54.13, -8.39e-08), (11.67, 54.13, -8.862e-08), (11.68, 54.14, -6.09e-08), (11.69, 54.14, -7.753e-08), (11.71, 54.15, -9.139e-08), (11.73, 54.14, -8.74e-08), (11.75, 54.14, -8.686e-08), (11.83, 54.14, -8.846e-08), (12.85, 53.96, -9.988e-08), (11.85, 54.14, -8.323e-08), (11.93, 54.15, -9.356e-08), (11.95, 54.15, -9.76e-08), (11.95, 54.16, -8.188e-08), (12.02, 54.17, -8.7e-08), (12.05, 54.17, -9.355e-08), (12.07, 54.17, -9.156e-08), (12.11, 54.17, -8.481e-08), (12.13, 54.19, -8.161e-08), (12.14, 54.2, -2.759e-08), (12.15, 54.21, -5.446e-08), (12.17, 54.23, -8.094e-08), (12.19, 54.23, -9.77e-08), (12.19, 54.24, -5.693e-08), (12.23, 54.25, -9.416e-08), (12.25, 54.25, -9.926e-08), (12.25, 54.26, -7.971e-08), (12.29, 54.27, -9.669e-08), (12.3, 54.28, -8.191e-08), (12.35, 54.29, -9.848e-08), (12.35, 54.31, -8.186e-08), (12.37, 54.33, -8.861e-08), (12.38, 54.34, -6.354e-08), (12.39, 54.35, -9.399e-08), (12.4, 54.36, -6.873e-08), (12.41, 54.37, -8.875e-08), (12.42, 54.38, -6.126e-08), (12.43, 54.39, -9.185e-08), (12.45, 54.41, -8.87e-08), (12.44, 54.4, -5.28e-08), (12.46, 54.42, -5.327e-08), (12.47, 54.43, -8.814e-08), (12.86, 54.44, -9.432e-08), (12.48, 54.44, -2.468e-08), (12.49, 54.45, -8.602e-08), (12.5, 54.46, -4.217e-08), (12.51, 54.47, -8.507e-08), (12.53, 54.47, -8.175e-08), (12.58, 54.46, -8.639e-08), (12.59, 54.45, -9.411e-08), (12.66, 54.44, -7.941e-08), (13.03, 54.39, -9.895e-08), (13.01, 54.41, -1.143e-07), (13.04, 54.38, -6.859e-08), (13.05, 54.37, -8.953e-08), (13.08, 54.36, -7.975e-08), (13.11, 54.31, -8.844e-08), (13.09, 54.33, -9.518e-08), (13.09, 54.35, -8.671e-08), (13.1, 54.32, -4.578e-08), (12.89, 54.44, -6.325e-08), (13.0, 54.44, -6.447e-08), (13.01, 54.43, -8.737e-08), (13.02, 54.41, -7.058e-08), (13.5, 53.85, -9.988e-08), (13.13, 54.31, -1.027e-07), (13.14, 54.33, -8.168e-08), (13.13, 54.36, -7.764e-08), (13.15, 54.36, -8.831e-08), (13.21, 54.25, -9.873e-08), (13.21, 54.25, -5.993e-08), (13.21, 54.25, -6.756e-08), (13.21, 54.25, -5.674e-08), (13.21, 54.25, -8.329e-08), (13.21, 54.25, -3.329e-08), (13.21, 54.26, -7.739e-08), (13.23, 54.36, -1.038e-07), (13.25, 54.23, -9.246e-08), (13.24, 54.24, -4.504e-08), (13.23, 54.26, -4.162e-08), (13.23, 54.27, -9.408e-08), (13.23, 54.4, -6.638e-08), (13.29, 54.21, -9.89e-08), (13.25, 54.37, -9.182e-08), (13.25, 54.39, 5.177e-08), (13.25, 54.38, -3.329e-08), (13.26, 54.38, -7.304e-08), (13.26, 54.38, -7.335e-08), (13.25, 54.39, -8.99e-08), (13.25, 54.39, -5.527e-08), (13.25, 54.4, -9.368e-08), (13.27, 54.23, -8.396e-08), (13.27, 54.27, -9.23e-08), (13.29, 54.22, -6.3e-08), (13.31, 54.21, -8.241e-08), (13.33, 54.27, -9.677e-08), (13.34, 54.39, -9.988e-08), (13.35, 54.19, -9.567e-08), (13.34, 54.2, -5.907e-08), (13.34, 54.24, -7.505e-08), (13.33, 54.25, -8.516e-08), (13.43, 54.13, -9.79e-08), (13.37, 54.18, -7.753e-08), (13.39, 54.17, -9.317e-08), (13.38, 54.18, -4.439e-08), (13.39, 54.23, -8.894e-08), (13.39, 54.25, -9.926e-08), (13.39, 54.27, -8.663e-08), (13.41, 54.29, -9.285e-08), (13.41, 54.15, -9.306e-08), (13.4, 54.17, -7.275e-08), (13.41, 54.24, -7.299e-08), (13.41, 54.25, -7.974e-08), (13.4, 54.28, -3.329e-08), (13.5, 54.41, -9.988e-08), (13.43, 54.11, -9.686e-08), (13.42, 54.14, -5.28e-08), (13.42, 54.3, -3.329e-08), (13.43, 54.31, -8.857e-08), (13.13, 54.45, -7.796e-08), (13.14, 54.47, -7.277e-08), (13.15, 54.44, -8.098e-08), (13.15, 54.45, -9.681e-08), (13.14, 54.48, -6.653e-08), (13.15, 54.49, -9.791e-08), (13.16, 54.54, -7.303e-08), (13.17, 54.43, -8.566e-08), (13.17, 54.55, -8.714e-08), (13.18, 54.57, -6.869e-08), (13.19, 54.42, -6.638e-08), (13.19, 54.43, -9.933e-08), (13.19, 54.57, -9.848e-08), (13.19, 54.59, -8.401e-08), (13.2, 54.6, -5.28e-08), (13.21, 54.41, -9.068e-08), (13.23, 54.63, -1.139e-07), (13.21, 54.61, -9.148e-08), (13.22, 54.63, -7.519e-08), (13.23, 54.41, -9.916e-08), (13.23, 54.64, -6.409e-08), (13.25, 54.65, -8.472e-08), (13.27, 54.65, -9.516e-08), (13.27, 54.66, -6.638e-08), (13.31, 54.67, -9.839e-08), (13.29, 54.67, -8.802e-08), (13.39, 54.67, -1.06e-07), (13.43, 54.57, -9.86e-08), (13.39, 54.59, -9.788e-08), (13.38, 54.61, -6.782e-08), (13.38, 54.62, -6.326e-08), (13.38, 54.61, -5.633e-08), (13.38, 54.62, -8.5e-08), (13.38, 54.6, -8.346e-08), (13.39, 54.6, -5.28e-08), (13.39, 54.63, -8.161e-08), (13.41, 54.59, -8.737e-08), (13.4, 54.64, -3.329e-08), (13.41, 54.65, -7.948e-08), (13.4, 54.67, -9.255e-08), (13.41, 54.67, -9.739e-08), (13.41, 54.67, -8.324e-08), (13.43, 54.58, -6.249e-08), (13.42, 54.67, -1.054e-07), (13.42, 54.67, -4.994e-08), (13.43, 54.67, -8.99e-08), (13.43, 54.67, -9.662e-08), (14.15, 53.24, -9.988e-08), (13.61, 54.13, -9.862e-08), (13.74, 53.92, -9.988e-08), (13.73, 54.15, -9.954e-08), (13.46, 54.1, -7.888e-08), (13.45, 54.11, -8.061e-08), (13.45, 54.32, -6.564e-08), (13.45, 54.33, -9.722e-08), (13.47, 54.09, -9.603e-08), (13.47, 54.33, -8.914e-08), (13.49, 54.09, -8.956e-08), (13.5, 54.34, -8.581e-08), (13.5, 54.12, -7.296e-08), (13.51, 54.35, -9.721e-08), (13.53, 54.12, -9.323e-08), (13.53, 54.35, -9.175e-08), (13.57, 54.35, -9.364e-08), (13.69, 54.35, -1.024e-07), (13.61, 54.14, -7.323e-08), (13.63, 54.4, -8.653e-08), (13.66, 54.3, 2.002e-08), (13.66, 54.3, -5.527e-08), (13.7, 54.15, -9.779e-08), (13.67, 54.31, -9.067e-08), (13.68, 54.32, -6.354e-08), (13.67, 54.39, -9.772e-08), (13.69, 54.29, -1.042e-07), (13.71, 54.31, -9.63e-08), (13.69, 54.33, -9.492e-08), (13.69, 54.39, -8.437e-08), (13.71, 54.28, -3.329e-08), (13.71, 54.28, -4.162e-08), (13.71, 54.29, -8.802e-08), (13.71, 54.29, -1.372e-07), (13.71, 54.37, -9.4e-08), (13.7, 54.38, -5.28e-08), (13.72, 54.32, -5.527e-08), (13.73, 54.33, -9.223e-08), (13.74, 54.35, -7.865e-08), (13.73, 54.36, -7.46e-08), (13.73, 54.16, -7.656e-08), (13.75, 54.34, -7.517e-08), (13.76, 54.35, -8.324e-08), (13.76, 54.34, -8.99e-08), (13.75, 54.35, -4.412e-08), (13.74, 54.36, -3.329e-08), (13.47, 54.57, -9.36e-08), (13.45, 54.57, -8.823e-08), (13.55, 54.57, -1.047e-07), (13.53, 54.57, -9.331e-08), (13.57, 54.46, -5.93e-08), (13.57, 54.48, -7.213e-08), (13.57, 54.48, 8.338e-09), (13.57, 54.48, -3.329e-08), (13.57, 54.48, -8.714e-08), (13.57, 54.49, -9.597e-08), (13.55, 54.58, -9.279e-08), (13.59, 54.43, -9.587e-08), (13.59, 54.45, -7.855e-08), (13.59, 54.49, -8.424e-08), (13.61, 54.41, -8.959e-08), (13.6, 54.43, -6.516e-08), (13.6, 54.5, -5.771e-08), (13.61, 54.51, -9.508e-08), (13.63, 54.51, -8.76e-08), (13.63, 54.58, -8.533e-08), (13.67, 54.4, -7.076e-08), (13.64, 54.52, -5.438e-08), (13.65, 54.53, -9.419e-08), (13.66, 54.57, -9.672e-08), (13.66, 54.58, -9.105e-08), (13.67, 54.53, -8.061e-08), (13.67, 54.55, -9.228e-08), (13.67, 54.57, -8.802e-08), (13.68, 54.57, 5.456e-08), (14.13, 52.85, -9.832e-08), (14.15, 52.97, -9.897e-08), (13.89, 53.81, -9.853e-08), (14.13, 53.73, -9.979e-08), (14.0, 53.77, -8.292e-08), (14.06, 53.75, -9.417e-08), (14.03, 53.75, -9.603e-08), (13.97, 53.87, -1.081e-07), (13.87, 53.83, -8.52e-08), (13.87, 53.85, -9.105e-08), (13.88, 53.82, -5.868e-08), (13.89, 54.09, -9.167e-08), (13.91, 53.79, -9.676e-08), (13.91, 53.8, -6.748e-08), (13.93, 54.07, -9.873e-08), (13.93, 53.79, -8.414e-08), (13.95, 53.86, -8.51e-08), (13.95, 54.07, -8.955e-08), (13.97, 53.77, -9.77e-08), (13.97, 53.78, -5.845e-08), (13.97, 53.86, -4.717e-08), (13.99, 53.87, -9.618e-08), (13.99, 54.06, -7.356e-08), (14.01, 54.05, -8.458e-08), (14.0, 54.06, -3.329e-08), (14.02, 53.76, -5.375e-08), (14.05, 53.88, -9.089e-08), (14.09, 53.99, -1.044e-07), (14.03, 54.03, -9.5e-08), (14.02, 54.04, -6.193e-08), (14.05, 54.03, -7.342e-08), (14.07, 54.01, -8.826e-08), (14.06, 54.02, -3.329e-08), (13.76, 54.34, -5.827e-08), (13.76, 54.35, -4.162e-08), (13.79, 54.17, -8.923e-08), (13.81, 54.15, -9.848e-08), (13.81, 54.17, -7.584e-08), (13.83, 54.15, -7.778e-08), (13.85, 54.13, -7.883e-08), (13.87, 54.11, -8.743e-08), (13.86, 54.12, -4.217e-08), (13.88, 54.1, -5.327e-08), (13.91, 54.08, -8.016e-08), (13.93, 54.08, -5.76e-08), (14.45, 52.57, -9.988e-08), (14.15, 52.81, -9.894e-08), (14.19, 52.79, -9.828e-08), (14.21, 52.79, -8.867e-08), (14.24, 52.78, -8.435e-08), (14.28, 52.76, -7.92e-08), (14.25, 52.77, -8.971e-08), (14.32, 52.74, -8.798e-08), (14.29, 52.75, -9.11e-08), (14.33, 52.73, -9.11e-08), (14.36, 52.72, -8.464e-08), (14.37, 52.71, -9.236e-08), (14.4, 52.7, -9.085e-08), (14.13, 52.83, -9.111e-08), (14.13, 52.95, -9.305e-08), (14.15, 52.82, -6.541e-08), (14.14, 52.96, -4.162e-08), (14.17, 52.81, -8.785e-08), (14.19, 52.98, -8.124e-08), (14.19, 52.8, -7.058e-08), (14.19, 52.99, -9.77e-08), (14.21, 52.99, -8.737e-08), (14.24, 53.0, -7.774e-08), (14.25, 53.01, -9.234e-08), (14.29, 53.02, -8.109e-08), (14.29, 53.03, -9.677e-08), (14.31, 53.03, -7.749e-08), (14.33, 53.05, -8.643e-08), (14.34, 53.06, -7.55e-08), (14.35, 53.07, -8.467e-08), (14.37, 53.11, -9.15e-08), (14.36, 53.08, -6.438e-08), (14.39, 53.23, -9.859e-08), (14.35, 53.43, -9.569e-08), (14.37, 53.17, -8.761e-08), (14.37, 53.37, -9.624e-08), (14.37, 53.39, -9.11e-08), (14.35, 53.41, -9.926e-08), (14.37, 53.13, -9.597e-08), (14.37, 53.15, -9.492e-08), (14.37, 53.21, -9.488e-08), (14.41, 53.29, -9.686e-08), (14.38, 53.37, -8.134e-08), (14.36, 53.41, -6.904e-08), (14.38, 53.14, -5.375e-08), (14.38, 53.14, -5.951e-08), (14.39, 53.21, -7.299e-08), (14.41, 53.27, -9.92e-08), (14.4, 53.32, -7.337e-08), (14.39, 53.33, -9.328e-08), (14.1, 53.74, -5.757e-08), (14.13, 53.74, -6.687e-08), (14.15, 53.73, -9.783e-08), (14.23, 53.69, -9.957e-08), (14.17, 53.73, -9.188e-08), (14.19, 53.73, -9.592e-08), (14.2, 53.74, -5.771e-08), (14.27, 53.65, -9.996e-08), (14.21, 53.75, -9.263e-08), (14.23, 53.71, -8.439e-08), (14.23, 53.75, -9.202e-08), (14.23, 53.75, -9.427e-08), (14.27, 53.67, -9.526e-08), (14.27, 53.69, -8.85e-08), (14.24, 53.72, -5.327e-08), (14.25, 53.73, -9.067e-08), (14.25, 53.75, -8.186e-08), (14.26, 53.74, -6.023e-08), (14.26, 53.74, -4.412e-08), (14.31, 53.51, -9.482e-08), (14.3, 53.55, -8.504e-08), (14.29, 53.63, -8.837e-08), (14.28, 53.65, -5.76e-08), (14.31, 53.59, -9.566e-08), (14.32, 53.62, 3.64e-07), (14.32, 53.62, -9.465e-08), (14.31, 53.62, -7.828e-08), (14.33, 53.47, -9.328e-08), (14.32, 53.51, -7.874e-08), (14.34, 53.46, -6.718e-08), (14.15, 53.88, -1.119e-07), (14.09, 54.0, -7.01e-08), (14.11, 53.99, -8.444e-08), (14.13, 53.97, -9.681e-08), (14.13, 53.98, -6.409e-08), (14.15, 53.97, -8.462e-08), (14.17, 53.95, -9.5e-08), (14.16, 53.96, -5.771e-08), (14.21, 53.87, -8e-08), (14.19, 53.95, -8.2e-08), (14.21, 53.89, -8.647e-08), (14.21, 53.91, -8.523e-08), (14.2, 53.93, -9.732e-08), (14.21, 53.93, -8.301e-08), (14.21, 53.93, -7.38e-08), (14.2, 53.94, -4.412e-08), (14.23, 53.76, -3.329e-08), (14.23, 53.76, -4.439e-08), (14.22, 53.93, -4.217e-08), (14.22, 53.93, -4.217e-08), (14.59, 51.81, -9.603e-08), (14.59, 51.83, -9.396e-08), (14.64, 51.75, -9.371e-08), (14.63, 51.79, -9.723e-08), (14.61, 51.8, -8.091e-08), (14.63, 51.8, -6.049e-08), (14.65, 51.73, -9.76e-08), (14.64, 51.79, -6.837e-08), (14.71, 51.69, -9.834e-08), (14.67, 51.73, -8.043e-08), (14.7, 51.7, -8.154e-08), (14.69, 51.71, -8.92e-08), (14.68, 51.72, -4.162e-08), (14.75, 51.63, -9.654e-08), (14.59, 51.85, -9.411e-08), (14.6, 51.86, -5.868e-08), (14.61, 51.87, -9.185e-08), (14.63, 51.89, -9.432e-08), (14.62, 51.88, -6.873e-08), (14.67, 52.13, -9.494e-08), (14.67, 52.15, -9.874e-08), (14.64, 51.9, -7.135e-08), (14.65, 51.91, -9.21e-08), (14.67, 51.91, -7.382e-08), (14.67, 51.93, -9.926e-08), (14.68, 52.12, -7.168e-08), (14.69, 51.93, -8.035e-08), (14.69, 52.11, -8.959e-08), (14.69, 52.15, -8.697e-08), (14.7, 51.94, -3.329e-08), (14.71, 51.95, -8.403e-08), (14.72, 51.97, -8.237e-08), (14.73, 52.01, -9.496e-08), (14.73, 52.03, -1.029e-07), (14.71, 52.09, -9.677e-08), (14.71, 52.1, -6.516e-08), (14.54, 52.41, -9.658e-08), (14.55, 52.37, -9.386e-08), (14.59, 52.47, -9.659e-08), (14.57, 52.29, -9.638e-08), (14.56, 52.35, -8.429e-08), (14.55, 52.35, -9.848e-08), (14.55, 52.43, -7.171e-08), (14.55, 52.45, -9.848e-08), (14.57, 52.45, -8.141e-08), (14.6, 52.28, -7.356e-08), (14.58, 52.46, -4.217e-08), (14.61, 52.27, -9.553e-08), (14.6, 52.48, -6.354e-08), (14.63, 52.27, -8.97e-08), (14.66, 52.26, -8.208e-08), (14.69, 52.19, -8.922e-08), (14.67, 52.25, -9.122e-08), (14.69, 52.17, -9.677e-08), (14.69, 52.2, -8.439e-08), (14.69, 52.2, -3.329e-08), (14.69, 52.19, -6.704e-08), (14.69, 52.18, -7.222e-08), (14.69, 52.21, -9.11e-08), (14.7, 52.24, -8.174e-08), (14.7, 52.17, -5.931e-08), (14.7, 52.18, -3.329e-08), (14.7, 52.22, -4.162e-08), (14.7, 52.23, -7.969e-08), (14.43, 52.69, -9.169e-08), (14.41, 52.69, -9.419e-08), (14.45, 52.67, -9.419e-08), (14.44, 52.68, -5.438e-08), (14.47, 52.67, -8.092e-08), (14.51, 52.64, -8.693e-08), (14.49, 52.65, -8.991e-08), (14.48, 52.66, -4.217e-08), (14.55, 52.61, -9.396e-08), (14.53, 52.63, -8.826e-08), (14.52, 52.64, -3.329e-08), (14.55, 52.62, -6.835e-08), (14.59, 52.59, -9.711e-08), (14.57, 52.61, -8.505e-08), (14.58, 52.6, -6.193e-08), (14.61, 52.49, -9.5e-08), (14.63, 52.53, -9.705e-08), (14.61, 52.59, -8.192e-08), (14.63, 52.5, -7.299e-08), (14.63, 52.51, -9.482e-08), (14.63, 52.51, -9.427e-08), (14.63, 52.57, -8.919e-08), (14.62, 52.58, -5.438e-08), (14.64, 52.51, -4.578e-08), (14.64, 52.51, -4.439e-08), (14.41, 53.23, -8.141e-08), (14.43, 53.25, -8.878e-08), (14.42, 53.24, -4.217e-08), (14.43, 53.27, -9.089e-08), (14.44, 53.26, -6.326e-08), (14.44, 53.27, -7.288e-08), (14.73, 51.53, -9.645e-08), (14.79, 51.52, -8.477e-08), (14.81, 51.51, -9.503e-08), (14.79, 51.51, -9.848e-08), (14.86, 51.5, -6.699e-08), (14.87, 51.49, -9.07e-08), (15.01, 51.33, -9.901e-08), (14.95, 51.45, -9.699e-08), (14.92, 51.48, -6.669e-08), (14.93, 51.47, -9.518e-08), (14.96, 51.44, -7.837e-08), (14.95, 51.47, -8.061e-08), (14.97, 51.41, -9.11e-08), (15.01, 51.23, -9.365e-08), (15.0, 51.36, -7.317e-08), (14.98, 51.39, -7.753e-08), (14.98, 51.4, -4.162e-08), (15.01, 51.31, -9.755e-08), (15.02, 51.24, -2.825e-08), (15.03, 51.29, -8.081e-08), (15.02, 51.31, -7.058e-08), (14.73, 51.55, -9.089e-08), (14.73, 51.57, -9.926e-08), (14.73, 51.67, -9.317e-08), (14.73, 51.69, -7.519e-08), (14.75, 51.53, -8.983e-08), (14.74, 51.57, -7.92e-08), (14.75, 51.61, -9.089e-08), (14.74, 51.66, -4.412e-08), (14.72, 51.96, -4.162e-08), (14.74, 52.05, -8.671e-08), (14.74, 52.08, -6.853e-08), (14.73, 52.09, -7.749e-08), (14.74, 52.03, -6.207e-08), (14.75, 52.07, -8.26e-08), (10.62, 51.93, 4.162e-08), (10.62, 51.93, 3.329e-08), (10.66, 52.04, -5.088e-08), (10.82, 52.84, 3.329e-08), (10.59, 53.36, 2.439e-07), (10.82, 53.32, 3.329e-08), (10.8, 53.88, -6.769e-08), (10.9, 52.06, 1.313e-08), (10.96, 52.07, -1.624e-07), (10.9, 52.64, 3.329e-08), (11.46, 53.91, 3.329e-08), (11.58, 53.04, 4.162e-08), (11.54, 54.02, -4.516e-08), (12.12, 54.18, 3.329e-08), (12.16, 54.22, 3.329e-08), (12.36, 54.32, 4.217e-08), (13.21, 54.25, 3.329e-08), (13.66, 54.3, 1.653e-08), (13.58, 54.46, 3.329e-08), (13.68, 54.57, 3.329e-08), (13.84, 54.14, 3.329e-08), (14.32, 53.04, 3.329e-08)], [(622, 623), (1344, 997)], [(5, 0, 2), (3, 5, 2), (4, 5, 3), (9, 11, 10), (13, 14, 12), (21, 22, 23), (58, 20, 19), (6, 25, 5), (7, 26, 6), (8, 26, 7), (25, 29, 28), (27, 30, 26), (35, 28, 29), (30, 36, 25), (33, 31, 32), (37, 39, 31), (38, 39, 37), (30, 42, 36), (41, 43, 40), (30, 39, 43), (44, 30, 43), (47, 15, 13), (48, 50, 47), (30, 51, 52), (58, 56, 50), (53, 58, 50), (58, 53, 54), (19, 18, 58), (62, 59, 60), (61, 62, 60), (64, 62, 63), (65, 67, 64), (55, 30, 66), (55, 66, 62), (55, 62, 67), (69, 55, 68), (87, 73, 70), (74, 87, 70), (75, 87, 74), (76, 87, 75), (83, 78, 79), (81, 84, 80), (83, 55, 77), (85, 87, 84), (87, 91, 92), (100, 96, 97), (101, 97, 98), (102, 103, 101), (109, 105, 106), (109, 104, 103), (109, 113, 110), (109, 112, 114), (123, 109, 120), (124, 121, 122), (109, 123, 125), (86, 82, 126), (94, 126, 109), (129, 24, 58), (132, 130, 131), (137, 133, 134), (55, 134, 132), (55, 132, 131), (139, 141, 140), (142, 141, 139), (55, 139, 136), (55, 143, 142), (148, 146, 144), (131, 129, 58), (55, 58, 30), (87, 55, 83), (152, 150, 151), (157, 147, 148), (55, 157, 148), (160, 158, 159), (55, 159, 156), (161, 160, 55), (153, 152, 158), (162, 158, 160), (55, 164, 161), (158, 169, 153), (170, 158, 162), (167, 171, 168), (55, 172, 167), (158, 173, 169), (174, 158, 170), (55, 175, 172), (55, 179, 178), (180, 176, 174), (181, 174, 177), (55, 182, 179), (184, 176, 180), (187, 189, 186), (190, 188, 55), (192, 191, 190), (196, 197, 194), (199, 201, 198), (204, 201, 197), (204, 203, 201), (208, 206, 197), (207, 210, 196), (196, 213, 212), (216, 214, 213), (472, 220, 221), (472, 221, 222), (472, 222, 217), (226, 223, 220), (226, 224, 225), (229, 227, 228), (472, 217, 216), (226, 231, 230), (472, 233, 226), (234, 233, 472), (237, 236, 235), (472, 240, 239), (241, 240, 472), (244, 242, 241), (241, 243, 244), (241, 245, 246), (251, 249, 247), (256, 254, 255), (258, 254, 256), (254, 259, 257), (258, 260, 254), (241, 253, 252), (256, 453, 269), (256, 269, 270), (256, 270, 267), (256, 267, 241), (256, 261, 258), (241, 273, 271), (241, 274, 273), (275, 278, 277), (241, 279, 278), (241, 281, 280), (241, 286, 285), (287, 288, 286), (241, 289, 287), (241, 290, 289), (241, 292, 291), (293, 292, 241), (296, 294, 293), (297, 293, 241), (299, 301, 300), (299, 302, 301), (305, 299, 297), (297, 241, 472), (297, 308, 307), (310, 311, 309), (297, 314, 312), (297, 315, 314), (317, 318, 316), (320, 321, 319), (313, 327, 328), (313, 328, 326), (313, 330, 329), (313, 335, 333), (336, 339, 335), (345, 313, 472), (345, 347, 346), (345, 348, 347), (472, 349, 345), (472, 351, 349), (472, 352, 351), (472, 354, 353), (356, 354, 472), (358, 360, 359), (356, 361, 360), (356, 362, 361), (356, 364, 363), (356, 365, 364), (356, 366, 365), (356, 367, 366), (369, 356, 472), (373, 369, 472), (374, 371, 372), (472, 376, 375), (371, 378, 370), (380, 371, 374), (371, 382, 379), (472, 383, 381), (385, 387, 371), (385, 390, 388), (394, 393, 392), (395, 393, 394), (398, 397, 384), (412, 406, 402), (412, 402, 401), (412, 401, 384), (417, 414, 418), (422, 411, 405), (426, 417, 422), (423, 425, 413), (412, 426, 422), (427, 396, 395), (427, 395, 426), (431, 430, 428), (427, 433, 431), (426, 434, 433), (426, 437, 436), (426, 440, 439), (426, 441, 440), (412, 444, 443), (412, 446, 445), (412, 448, 447), (412, 450, 449), (438, 450, 412), (451, 452, 438), (109, 87, 94), (455, 457, 109), (456, 457, 455), (460, 109, 457), (463, 109, 461), (466, 465, 464), (468, 109, 467), (470, 109, 468), (458, 109, 470), (472, 109, 458), (502, 473, 474), (502, 476, 477), (480, 458, 475), (502, 478, 479), (487, 458, 480), (482, 495, 489), (492, 483, 484), (495, 486, 488), (472, 494, 495), (496, 472, 495), (499, 497, 498), (502, 499, 500), (503, 502, 474), (510, 504, 506), (516, 504, 510), (512, 502, 511), (513, 502, 512), (1328, 519, 1327), (520, 522, 521), (523, 514, 515), (516, 523, 515), (526, 518, 522), (526, 522, 520), (531, 527, 532), (530, 531, 529), (525, 502, 524), (531, 523, 533), (537, 502, 531), (537, 531, 536), (541, 542, 502), (548, 545, 546), (667, 548, 544), (667, 549, 550), (667, 550, 548), (667, 551, 552), (557, 558, 544), (1330, 558, 557), (561, 559, 560), (562, 563, 561), (565, 566, 564), (566, 568, 563), (570, 568, 569), (690, 573, 574), (690, 574, 571), (690, 571, 572), (576, 1332, 575), (690, 578, 577), (579, 569, 567), (572, 569, 580), (582, 583, 581), (585, 572, 583), (690, 572, 585), (587, 690, 585), (591, 690, 589), (595, 597, 594), (601, 596, 592), (598, 690, 597), (603, 586, 602), (593, 588, 586), (593, 586, 603), (601, 593, 603), (604, 601, 603), (1333, 601, 605), (1333, 606, 601), (607, 601, 606), (609, 601, 608), (616, 1335, 613), (614, 616, 613), (502, 612, 617), (618, 502, 617), (620, 502, 619), (637, 631, 628), (642, 635, 636), (642, 636, 631), (638, 502, 621), (641, 639, 640), (646, 632, 633), (634, 646, 633), (652, 641, 646), (647, 652, 646), (651, 645, 641), (637, 652, 653), (637, 653, 649), (637, 649, 642), (652, 502, 651), (667, 655, 656), (667, 656, 654), (667, 659, 655), (660, 664, 658), (667, 665, 666), (668, 637, 628), (637, 673, 676), (637, 670, 662), (637, 662, 664), (674, 637, 671), (678, 667, 558), (667, 657, 679), (680, 667, 679), (681, 682, 667), (685, 682, 683), (686, 683, 684), (687, 667, 685), (688, 667, 687), (689, 667, 688), (693, 691, 690), (698, 696, 695), (707, 703, 704), (702, 704, 701), (709, 706, 707), (693, 708, 709), (693, 709, 707), (599, 693, 598), (693, 690, 598), (716, 600, 601), (718, 693, 717), (693, 719, 716), (720, 722, 721), (724, 721, 722), (723, 724, 722), (725, 721, 724), (727, 725, 726), (732, 716, 725), (730, 725, 729), (732, 693, 716), (733, 725, 731), (735, 734, 732), (736, 732, 734), (737, 734, 735), (637, 502, 652), (637, 667, 738), (739, 667, 689), (740, 739, 689), (743, 739, 740), (748, 738, 746), (637, 738, 748), (752, 750, 751), (820, 751, 747), (753, 637, 749), (756, 637, 754), (757, 637, 756), (820, 759, 760), (766, 764, 765), (765, 713, 693), (765, 742, 766), (747, 745, 765), (820, 747, 765), (768, 736, 734), (768, 734, 767), (693, 732, 736), (769, 693, 736), (771, 693, 769), (772, 774, 693), (773, 774, 772), (777, 774, 775), (778, 693, 774), (779, 693, 778), (780, 779, 778), (783, 779, 785), (782, 781, 779), (787, 781, 786), (788, 791, 781), (789, 791, 788), (790, 792, 789), (761, 794, 757), (797, 637, 796), (637, 757, 794), (799, 637, 798), (820, 801, 762), (820, 637, 801), (793, 791, 792), (1339, 802, 791), (804, 805, 802), (806, 781, 802), (806, 802, 805), (820, 781, 806), (808, 806, 805), (809, 810, 808), (811, 812, 810), (813, 806, 812), (814, 806, 813), (815, 816, 814), (818, 806, 817), (819, 806, 818), (822, 823, 807), (824, 807, 823), (825, 807, 824), (825, 826, 807), (1340, 807, 828), (831, 807, 830), (832, 807, 831), (834, 835, 833), (820, 807, 835), (838, 820, 837), (840, 820, 839), (841, 820, 840), (1342, 842, 841), (844, 820, 842), (845, 846, 844), (848, 820, 846), (850, 849, 848), (851, 820, 849), (855, 820, 854), (856, 857, 855), (860, 820, 859), (861, 820, 860), (863, 820, 853), (865, 820, 864), (866, 820, 865), (869, 820, 866), (870, 867, 868), (863, 853, 871), (873, 863, 872), (874, 862, 863), (879, 877, 878), (876, 877, 879), (887, 876, 879), (883, 880, 820), (886, 884, 882), (907, 900, 901), (898, 895, 899), (902, 893, 888), (897, 907, 894), (905, 820, 893), (907, 911, 906), (915, 820, 913), (917, 910, 907), (920, 912, 820), (921, 820, 914), (917, 922, 916), (919, 924, 918), (925, 919, 907), (926, 820, 912), (927, 912, 920), (931, 933, 930), (941, 933, 934), (935, 941, 934), (941, 937, 932), (938, 935, 936), (945, 940, 941), (942, 935, 938), (943, 946, 942), (944, 947, 943), (949, 945, 941), (901, 892, 949), (907, 949, 935), (951, 952, 946), (954, 946, 952), (955, 954, 952), (960, 959, 946), (963, 958, 961), (956, 967, 965), (972, 957, 966), (973, 970, 971), (974, 975, 973), (979, 875, 978), (981, 820, 926), (925, 984, 929), (985, 875, 981), (987, 875, 985), (990, 988, 925), (991, 875, 989), (978, 875, 991), (996, 994, 925), (1002, 994, 996), (1004, 997, 1000), (1001, 1004, 1000), (1010, 1007, 1009), (1003, 1010, 1009), (1012, 994, 1006), (994, 1014, 1004), (1016, 994, 1011), (980, 979, 999), (1022, 1015, 1016), (1024, 907, 957), (1029, 925, 1028), (1025, 1031, 925), (1035, 925, 1027), (1025, 1036, 1032), (1038, 925, 1034), (1025, 1039, 1036), (1033, 1040, 1025), (996, 925, 1037), (1033, 1041, 1040), (1046, 1041, 1042), (1046, 1048, 1045), (1051, 1346, 1050), (977, 1053, 637), (1058, 977, 1056), (1054, 977, 979), (1060, 1054, 979), (1066, 1059, 1063), (1067, 977, 1064), (1070, 977, 1067), (1059, 1072, 1068), (1056, 977, 1070), (1074, 1059, 1069), (1075, 1059, 1074), (1079, 1073, 1059), (1080, 1059, 1075), (1082, 1079, 1080), (1083, 1079, 1082), (1086, 1020, 1019), (1087, 980, 1017), (1088, 1059, 1087), (1090, 1059, 1088), (1347, 1059, 1090), (1092, 1059, 1091), (1094, 1063, 1092), (1096, 1066, 1095), (1100, 637, 1099), (1101, 637, 1100), (1103, 637, 1101), (1105, 637, 1102), (1106, 637, 1104), (1107, 637, 1106), (1108, 637, 1107), (1053, 1113, 1111), (1116, 1099, 1114), (977, 1117, 1115), (977, 1118, 1117), (977, 1119, 1118), (977, 1120, 1119), (977, 1121, 1120), (977, 1123, 1122), (977, 1348, 1123), (977, 1126, 1125), (1127, 1128, 1126), (1138, 1129, 977), (1140, 1133, 1134), (1136, 1141, 1135), (1129, 1143, 1137), (1144, 1129, 1138), (1145, 1138, 977), (1147, 1055, 1057), (1151, 1152, 1150), (1153, 1155, 1152), (1155, 1156, 1150), (1154, 977, 1150), (1159, 1154, 1150), (1157, 1162, 1156), (1165, 1162, 1163), (1166, 977, 1154), (1172, 1170, 1173), (1168, 1173, 1170), (1175, 977, 1166), (1176, 1130, 1174), (1178, 1079, 1083), (1180, 1079, 1179), (1182, 1177, 1180), (1184, 1177, 1182), (1186, 1177, 1183), (1187, 1185, 1177), (1192, 1177, 1186), (1193, 1158, 1157), (1191, 1195, 1190), (1201, 472, 1197), (1200, 1199, 472), (1202, 1200, 1201), (1203, 472, 1199), (1206, 472, 1203), (1207, 1205, 472), (1209, 472, 1206), (1210, 472, 1205), (637, 1211, 1198), (637, 1212, 1211), (1214, 1215, 1213), (637, 1219, 1214), (637, 1221, 1219), (1222, 637, 1216), (1224, 637, 1222), (637, 1227, 1223), (1232, 637, 1224), (1233, 637, 1097), (1234, 637, 1233), (1235, 1240, 1097), (1235, 1241, 1240), (1242, 637, 1236), (1235, 1243, 1241), (1244, 637, 1242), (1246, 637, 1244), (1253, 1225, 1248), (637, 1251, 1248), (1256, 637, 1249), (1258, 1250, 1254), (1256, 1259, 1255), (1265, 1097, 1263), (1268, 1097, 1265), (1269, 1097, 1266), (1272, 1269, 1270), (1275, 1269, 1274), (1097, 1245, 1235), (1280, 1276, 1277), (1281, 1280, 1277), (1282, 1277, 1273), (1283, 1273, 1278), (1285, 1280, 1281), (1287, 1288, 1286), (1289, 1290, 1287), (1292, 384, 472), (1293, 384, 1292), (1295, 384, 1293), (1296, 384, 1294), (1297, 384, 1296), (1301, 1299, 384), (1302, 384, 1299), (1303, 1299, 1301), (1305, 438, 1298), (1307, 412, 384), (1308, 384, 1304), (1309, 1305, 1298), (1309, 1311, 1305), (1320, 1210, 1315), (1228, 1321, 1227), (1324, 1230, 1231), (1322, 1325, 1230), (13, 12, 9), (24, 21, 23), (58, 95, 57), (58, 57, 56), (94, 93, 86), (91, 88, 90), (87, 88, 91), (94, 87, 92), (165, 162, 163), (167, 166, 164), (186, 183, 184), (472, 237, 234), (239, 238, 237), (239, 237, 472), (338, 340, 335), (339, 338, 335), (409, 408, 407), (421, 423, 419), (416, 421, 415), (422, 418, 420), (422, 417, 418), (426, 421, 416), (426, 416, 417), (485, 458, 487), (495, 488, 489), (494, 472, 493), (506, 504, 507), (510, 506, 508), (520, 521, 519), (531, 532, 523), (529, 526, 528), (531, 526, 529), (535, 531, 534), (560, 559, 1331), (563, 559, 561), (616, 612, 615), (629, 624, 625), (629, 625, 626), (661, 628, 629), (667, 664, 665), (674, 671, 672), (637, 674, 675), (677, 637, 676), (784, 783, 785), (781, 782, 1337), (882, 881, 820), (883, 820, 881), (885, 880, 883), (886, 1343, 884), (887, 882, 820), (887, 886, 882), (889, 888, 880), (891, 890, 886), (897, 894, 896), (907, 898, 899), (907, 897, 898), (961, 958, 946), (962, 960, 946), (964, 958, 963), (970, 968, 969), (974, 973, 971), (1004, 1010, 1003), (1019, 1018, 1015), (1020, 1018, 1019), (1028, 925, 1031), (1032, 1030, 1031), (1050, 1049, 1046), (1163, 1157, 1158), (1173, 1171, 1172), (1190, 1188, 1189), (1254, 1250, 1253), (1255, 1252, 1251), (1, 2, 0), (4, 6, 5), (9, 12, 11), (13, 15, 14), (58, 24, 20), (25, 28, 5), (6, 26, 25), (26, 30, 25), (27, 31, 30), (35, 34, 28), (33, 37, 31), (39, 30, 31), (40, 43, 39), (30, 45, 42), (44, 46, 30), (30, 49, 45), (47, 50, 15), (30, 52, 49), (56, 16, 15), (50, 56, 15), (30, 54, 51), (16, 56, 17), (30, 58, 54), (95, 58, 18), (61, 63, 62), (46, 66, 30), (64, 67, 62), (68, 55, 67), (72, 55, 69), (71, 74, 70), (72, 77, 55), (87, 79, 73), (76, 80, 87), (87, 83, 79), (80, 84, 87), (85, 88, 87), (94, 92, 89), (97, 99, 100), (101, 103, 97), (97, 104, 99), (103, 104, 97), (109, 108, 105), (104, 109, 106), (107, 112, 103), (109, 111, 108), (112, 109, 103), (109, 110, 111), (109, 116, 113), (114, 117, 109), (109, 115, 116), (117, 118, 109), (109, 119, 115), (118, 120, 109), (109, 122, 119), (109, 124, 122), (109, 126, 124), (125, 127, 109), (94, 86, 126), (127, 128, 109), (129, 21, 24), (55, 137, 134), (136, 139, 135), (55, 136, 137), (139, 140, 138), (55, 142, 139), (55, 145, 143), (55, 144, 145), (55, 148, 144), (58, 55, 131), (109, 55, 87), (155, 154, 153), (55, 156, 157), (158, 151, 149), (55, 160, 159), (158, 152, 151), (163, 162, 160), (55, 167, 164), (153, 169, 155), (167, 172, 171), (158, 174, 173), (55, 178, 175), (174, 176, 173), (181, 180, 174), (184, 183, 176), (185, 184, 180), (187, 186, 184), (55, 188, 182), (109, 472, 55), (55, 192, 190), (55, 193, 192), (196, 193, 55), (196, 195, 193), (196, 194, 195), (201, 200, 198), (197, 201, 199), (472, 196, 55), (208, 197, 196), (201, 203, 202), (197, 205, 204), (197, 206, 205), (196, 209, 208), (196, 210, 209), (207, 196, 211), (196, 212, 211), (196, 216, 213), (217, 218, 215), (217, 222, 218), (220, 223, 219), (226, 225, 223), (472, 226, 220), (226, 228, 224), (226, 229, 228), (472, 216, 196), (226, 230, 229), (231, 226, 232), (237, 238, 236), (241, 242, 240), (241, 246, 243), (241, 248, 245), (241, 247, 248), (241, 251, 247), (251, 252, 250), (241, 252, 251), (256, 255, 453), (254, 260, 259), (241, 263, 253), (241, 262, 263), (265, 267, 264), (241, 265, 262), (267, 268, 266), (241, 267, 265), (267, 270, 268), (241, 271, 256), (271, 272, 256), (241, 275, 274), (275, 277, 276), (275, 241, 278), (241, 280, 279), (241, 282, 281), (282, 284, 283), (241, 284, 282), (284, 241, 285), (241, 287, 286), (241, 291, 290), (297, 296, 293), (296, 299, 295), (299, 300, 298), (297, 299, 296), (299, 303, 302), (299, 304, 303), (305, 304, 299), (297, 306, 305), (297, 307, 306), (297, 309, 308), (297, 310, 309), (320, 297, 472), (313, 320, 472), (297, 312, 310), (297, 316, 315), (297, 317, 316), (320, 317, 297), (317, 320, 319), (325, 322, 320), (313, 325, 320), (322, 325, 323), (313, 326, 325), (326, 328, 324), (313, 329, 327), (313, 331, 330), (313, 332, 331), (313, 333, 332), (333, 335, 334), (313, 336, 335), (337, 336, 313), (313, 342, 337), (336, 341, 339), (342, 313, 343), (313, 344, 343), (313, 346, 344), (345, 346, 313), (349, 351, 350), (472, 353, 352), (354, 356, 355), (356, 357, 355), (356, 358, 357), (358, 356, 360), (356, 363, 362), (356, 368, 367), (371, 368, 356), (368, 371, 370), (372, 371, 356), (369, 372, 356), (472, 375, 373), (472, 377, 376), (371, 379, 378), (377, 472, 381), (371, 387, 382), (384, 383, 472), (389, 386, 383), (384, 389, 383), (385, 388, 387), (385, 391, 390), (384, 397, 389), (401, 399, 398), (384, 401, 398), (401, 402, 400), (404, 407, 403), (407, 408, 403), (412, 405, 406), (409, 413, 408), (410, 423, 409), (412, 422, 405), (409, 423, 413), (421, 426, 423), (426, 425, 423), (424, 394, 392), (426, 395, 394), (428, 430, 429), (431, 428, 427), (431, 433, 432), (427, 426, 433), (426, 435, 434), (426, 436, 435), (426, 439, 437), (426, 442, 441), (426, 443, 442), (426, 412, 443), (412, 445, 444), (412, 447, 446), (412, 449, 448), (128, 454, 109), (454, 455, 109), (459, 460, 457), (460, 461, 109), (462, 464, 463), (465, 109, 463), (464, 465, 463), (465, 467, 109), (469, 468, 467), (470, 471, 458), (471, 475, 458), (502, 477, 473), (502, 479, 476), (502, 484, 478), (482, 489, 481), (502, 492, 484), (458, 493, 472), (495, 494, 486), (490, 496, 495), (492, 500, 491), (502, 500, 492), (496, 501, 472), (500, 499, 498), (502, 501, 499), (502, 472, 501), (506, 507, 505), (503, 509, 502), (509, 511, 502), (516, 515, 504), (513, 517, 502), (1328, 520, 519), (517, 524, 502), (526, 525, 518), (531, 530, 527), (516, 533, 523), (1329, 535, 534), (526, 502, 525), (531, 502, 526), (535, 536, 531), (537, 538, 502), (538, 539, 502), (539, 540, 502), (540, 541, 502), (544, 546, 543), (544, 548, 546), (548, 550, 547), (667, 552, 549), (667, 555, 551), (556, 557, 544), (558, 667, 544), (562, 564, 563), (564, 566, 563), (566, 569, 568), (567, 569, 566), (572, 570, 569), (690, 575, 573), (690, 576, 575), (690, 577, 576), (580, 581, 572), (581, 583, 572), (584, 587, 585), (587, 589, 690), (590, 591, 589), (591, 594, 690), (594, 597, 690), (604, 605, 601), (601, 592, 593), (607, 608, 601), (609, 610, 601), (1334, 611, 542), (612, 502, 542), (611, 612, 542), (616, 615, 1335), (616, 617, 612), (618, 619, 502), (620, 621, 502), (623, 625, 624), (629, 628, 624), (628, 631, 627), (631, 636, 630), (637, 642, 631), (638, 643, 502), (641, 645, 639), (646, 641, 632), (643, 650, 502), (645, 651, 644), (649, 653, 648), (651, 502, 650), (652, 651, 641), (554, 654, 553), (667, 554, 555), (654, 656, 1336), (667, 654, 554), (660, 665, 664), (667, 666, 659), (661, 668, 628), (664, 662, 663), (668, 671, 637), (637, 675, 673), (670, 677, 669), (667, 637, 664), (637, 677, 670), (678, 657, 667), (680, 681, 667), (686, 685, 683), (685, 667, 682), (691, 693, 692), (693, 695, 692), (695, 696, 694), (693, 698, 695), (698, 700, 697), (693, 700, 698), (700, 702, 699), (693, 702, 700), (707, 705, 703), (702, 707, 704), (693, 707, 702), (693, 711, 708), (693, 710, 711), (599, 714, 693), (714, 715, 693), (715, 717, 693), (718, 719, 693), (610, 721, 601), (721, 716, 601), (724, 726, 725), (725, 716, 721), (727, 728, 725), (728, 729, 725), (730, 731, 725), (733, 732, 725), (739, 738, 667), (745, 747, 744), (749, 637, 748), (820, 752, 751), (753, 754, 637), (820, 755, 752), (820, 760, 755), (758, 761, 757), (820, 762, 759), (713, 763, 712), (693, 713, 710), (713, 765, 763), (766, 742, 741), (765, 745, 742), (693, 820, 765), (770, 769, 736), (771, 772, 693), (773, 775, 774), (777, 776, 774), (783, 782, 779), (787, 788, 781), (789, 792, 791), (795, 796, 794), (796, 637, 794), (797, 798, 637), (799, 800, 637), (762, 801, 1338), (800, 801, 637), (781, 820, 693), (781, 693, 779), (802, 781, 791), (1339, 803, 802), (807, 820, 806), (808, 810, 806), (810, 812, 806), (816, 806, 814), (817, 806, 816), (819, 807, 806), (502, 637, 472), (821, 807, 819), (821, 822, 807), (826, 827, 807), (827, 828, 807), (1340, 829, 807), (829, 830, 807), (1341, 832, 831), (832, 833, 807), (833, 835, 807), (835, 836, 820), (836, 837, 820), (839, 820, 838), (841, 842, 820), (843, 844, 842), (844, 846, 820), (847, 848, 846), (848, 849, 820), (851, 852, 820), (852, 854, 820), (855, 857, 820), (857, 858, 820), (858, 859, 820), (861, 853, 820), (863, 862, 820), (864, 820, 862), (868, 867, 820), (869, 868, 820), (871, 872, 863), (875, 637, 820), (876, 820, 867), (876, 887, 820), (887, 891, 886), (893, 820, 880), (888, 893, 880), (887, 894, 907), (907, 899, 900), (891, 887, 903), (904, 893, 902), (907, 903, 887), (907, 906, 903), (905, 908, 820), (909, 908, 905), (907, 910, 911), (913, 820, 908), (915, 914, 820), (917, 916, 910), (918, 917, 907), (907, 919, 918), (921, 920, 820), (917, 923, 922), (925, 929, 919), (919, 929, 928), (931, 934, 933), (941, 932, 933), (939, 942, 938), (942, 946, 935), (943, 947, 946), (935, 949, 941), (948, 946, 947), (946, 907, 935), (950, 951, 946), (949, 907, 901), (953, 955, 952), (962, 946, 954), (957, 907, 946), (958, 957, 946), (959, 961, 946), (956, 962, 954), (962, 956, 965), (966, 957, 958), (956, 968, 967), (969, 968, 956), (969, 971, 970), (974, 976, 975), (875, 977, 637), (979, 977, 875), (980, 1059, 979), (981, 875, 820), (982, 981, 926), (929, 984, 983), (984, 988, 986), (925, 988, 984), (987, 989, 875), (990, 925, 992), (925, 993, 992), (925, 994, 993), (999, 979, 978), (995, 999, 978), (998, 1000, 997), (1004, 1003, 997), (1001, 1005, 1004), (1006, 994, 1002), (1010, 1008, 1007), (994, 1004, 1005), (1012, 1011, 994), (1004, 1014, 1013), (994, 1015, 1014), (1016, 1015, 994), (1015, 1018, 1014), (1021, 1019, 1015), (1024, 1023, 907), (1025, 925, 907), (1023, 1025, 907), (1023, 1026, 1025), (1029, 1027, 925), (1025, 1032, 1031), (1035, 1034, 925), (1345, 1035, 1027), (1038, 1037, 925), (1025, 1040, 1039), (1042, 1041, 1033), (1041, 1045, 1044), (1041, 1046, 1045), (1047, 1046, 1042), (1043, 1002, 996), (1046, 1049, 1048), (1051, 1050, 1046), (1057, 1055, 977), (1058, 1057, 977), (979, 1061, 1060), (1062, 1054, 1060), (1064, 977, 1054), (1065, 1064, 1054), (979, 1068, 1061), (1059, 1068, 979), (1069, 1059, 1066), (1071, 1070, 1067), (1076, 1075, 1074), (1077, 1058, 1056), (1079, 1078, 1073), (1080, 1079, 1059), (1081, 1080, 1075), (1084, 1083, 1082), (1086, 1085, 1020), (1087, 1059, 980), (1089, 1088, 1087), (1347, 1091, 1059), (1092, 1063, 1059), (1093, 1092, 1091), (1095, 1066, 1063), (1099, 637, 1098), (1103, 1102, 637), (1105, 1104, 637), (1108, 1097, 637), (1109, 1097, 1108), (1052, 1110, 637), (1053, 1111, 637), (1110, 1098, 637), (637, 1111, 1052), (1112, 1098, 1110), (1114, 1099, 1098), (977, 1115, 1053), (977, 1122, 1121), (977, 1124, 1348), (977, 1125, 1124), (1127, 1126, 977), (1129, 1137, 977), (1133, 1132, 977), (1134, 1133, 977), (1130, 1134, 977), (977, 1135, 1127), (1136, 1135, 977), (1131, 1136, 977), (977, 1137, 1131), (1132, 1139, 977), (1136, 1142, 1141), (1146, 1145, 977), (1139, 1146, 977), (1147, 1148, 1055), (1149, 1150, 1055), (1150, 977, 1055), (1151, 1150, 1149), (1152, 1155, 1150), (1157, 1156, 1155), (1160, 1159, 1150), (1156, 1162, 1161), (1157, 1163, 1162), (1165, 1164, 1162), (1167, 1166, 1154), (1168, 1170, 1154), (1169, 1168, 1154), (1154, 1170, 1167), (1174, 1130, 977), (1175, 1174, 977), (1079, 1177, 1078), (1180, 1177, 1079), (1181, 1180, 1179), (1184, 1183, 1177), (1177, 1188, 1187), (1189, 1188, 1177), (1191, 1190, 1189), (1192, 1189, 1177), (1193, 1194, 1158), (1191, 1196, 1195), (1201, 1200, 472), (1204, 1199, 1200), (1208, 1207, 472), (1209, 1208, 472), (1198, 1197, 472), (637, 1198, 472), (637, 1213, 1212), (637, 1214, 1213), (1217, 1216, 637), (1214, 1219, 1218), (1219, 1221, 1220), (637, 1223, 1221), (1223, 1227, 1226), (637, 1228, 1227), (1229, 1228, 637), (1230, 1229, 637), (1231, 1230, 637), (1232, 1231, 637), (1237, 1236, 637), (1238, 1237, 637), (1234, 1238, 637), (1097, 1239, 1233), (1097, 1240, 1239), (637, 1225, 1217), (1248, 1225, 637), (1249, 637, 1246), (1247, 1249, 1246), (1253, 1250, 1225), (637, 1255, 1251), (637, 1256, 1255), (1258, 1257, 1250), (1256, 1260, 1259), (1262, 1261, 1097), (1109, 1262, 1097), (1263, 1097, 1261), (1264, 1263, 1261), (1267, 1266, 1097), (1268, 1267, 1097), (1270, 1269, 1266), (1271, 1270, 1266), (1269, 1273, 1097), (1275, 1273, 1269), (1097, 1276, 1245), (1097, 1277, 1276), (1273, 1277, 1097), (1280, 1279, 1276), (1283, 1282, 1273), (1285, 1284, 1280), (1129, 1287, 1286), (1144, 1287, 1129), (1144, 1289, 1287), (1289, 1291, 1290), (1295, 1294, 384), (1298, 438, 412), (1300, 384, 1297), (1300, 1301, 384), (1302, 1304, 384), (1305, 451, 438), (1306, 1298, 412), (1308, 1307, 384), (1305, 1311, 1310), (1312, 1311, 1309), (1313, 1292, 472), (472, 1314, 1313), (472, 1318, 1314), (1210, 1318, 472), (1315, 1210, 1205), (1316, 1315, 1205), (1317, 1293, 1292), (1210, 1319, 1318), (1323, 1322, 1230), (1324, 1323, 1230), (1323, 1326, 1322)])
me_mesh_004.update()

# ---- objects
ob_mycurve = bpy.data.objects.new('myCurve', me_mesh_004)

# ---- transforms, parenting, visibility, modifiers, constraints
ob_mycurve.location = (0.0, 0.0, 0.0)
_m = ob_mycurve.modifiers.new('Auto Smooth', 'NODES')
_m.node_group = ng_auto_smooth
_gi = [s.identifier for s in ng_auto_smooth.interface.items_tree if s.item_type == 'SOCKET' and s.in_out == 'INPUT']
_m[_gi[1]] = 3.142  # Angle

# ---- collection membership
scene.collection.objects.link(ob_mycurve)

# ---- scene / render settings (as saved in the file)
scene.frame_start = 1; scene.frame_end = 250; scene.frame_set(1)
scene.render.engine = 'BLENDER_EEVEE_NEXT'
scene.cycles.sampling_pattern = 'TABULATED_SOBOL'
scene.cycles.use_light_tree = False
scene.view_settings.view_transform = 'Filmic'
bpy.context.view_layer.update()

# ---- added for rendering (the .blend has no active camera and no usable light): camera, sun
cam_auto = bpy.data.cameras.new('AutoCamera')
cam_auto.lens = 50.0
cam_auto.sensor_width = 36.0
cam_auto.clip_end = 1000.0
ob_auto_camera = bpy.data.objects.new('AutoCamera', cam_auto)
scene.collection.objects.link(ob_auto_camera)
ob_auto_camera.location = (18.7775, 44.8357, 5.05966)
ob_auto_camera.rotation_euler = (1.09748, -7.21219e-08, 0.694738)
scene.camera = ob_auto_camera
light_auto_sun = bpy.data.lights.new('AutoSun', 'SUN')
light_auto_sun.energy = 3.0
light_auto_sun.angle = 0.0523599
ob_auto_sun = bpy.data.objects.new('AutoSun', light_auto_sun)
scene.collection.objects.link(ob_auto_sun)
ob_auto_sun.rotation_euler = (0.872665, 0.174533, 0.523599)
bpy.context.view_layer.update()
